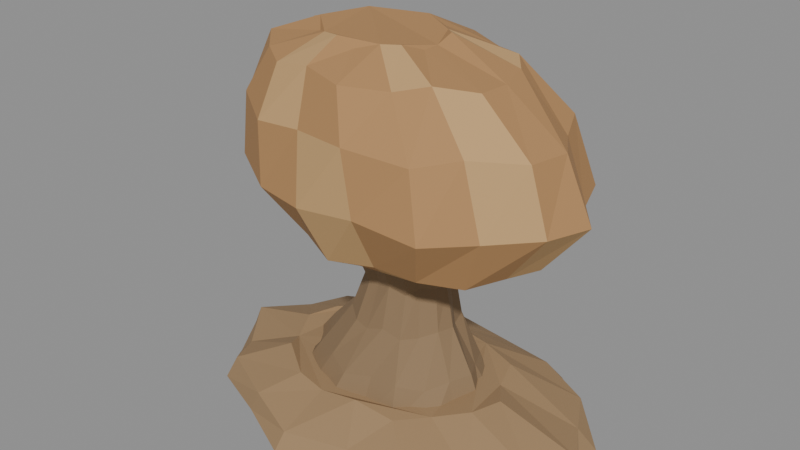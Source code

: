 # Source: balanced-rock.blend  (saved by Blender 4.3.34; exported with 4.5.12 LTS)
import bpy
from mathutils import Matrix  # noqa: F401  (used for matrix-valued properties, if any)

bpy.ops.wm.read_factory_settings(use_empty=True)
scene = bpy.context.scene
scene.name = 'Scene'

# ---- collections
col_export = bpy.data.collections.new('EXPORT'); scene.collection.children.link(col_export)

# ---- materials (node trees are filled in below, after node groups)
mat_base = bpy.data.materials.new('base')
mat_base.use_backface_culling = True
mat_base.diffuse_color = (0.3372, 0.2159, 0.1095, 1.0)
mat_base.roughness = 0.85
mat_pedestal = bpy.data.materials.new('pedestal')
mat_pedestal.use_backface_culling = True
mat_pedestal.diffuse_color = (0.2623, 0.1714, 0.09084, 1.0)
mat_pedestal.roughness = 0.85
mat_rock = bpy.data.materials.new('rock')
mat_rock.use_backface_culling = True
mat_rock.diffuse_color = (0.4179, 0.227, 0.09084, 1.0)
mat_rock.roughness = 0.85
mat_rocklight = bpy.data.materials.new('rocklight')
mat_rocklight.use_backface_culling = True
mat_rocklight.diffuse_color = (0.5333, 0.3278, 0.1413, 1.0)
mat_rocklight.roughness = 0.85

# ---- material node trees
mat_base.use_nodes = True; mat_base.node_tree.nodes.clear()
_N = mat_base.node_tree.nodes; _L = mat_base.node_tree.links
n0 = _N.new('ShaderNodeBsdfPrincipled'); n0.name = 'Principled BSDF'; n0.location = (0, 0)
n0.inputs[0].default_value = (0.3372, 0.2159, 0.1095, 1.0)
n0.inputs[2].default_value = 0.85
n1 = _N.new('ShaderNodeOutputMaterial'); n1.name = 'Material Output'; n1.location = (0, 0)
_L.new(n0.outputs[0], n1.inputs[0])
n1.is_active_output = True
mat_pedestal.use_nodes = True; mat_pedestal.node_tree.nodes.clear()
_N = mat_pedestal.node_tree.nodes; _L = mat_pedestal.node_tree.links
n0 = _N.new('ShaderNodeBsdfPrincipled'); n0.name = 'Principled BSDF'; n0.location = (0, 0)
n0.inputs[0].default_value = (0.2623, 0.1714, 0.09084, 1.0)
n0.inputs[2].default_value = 0.85
n1 = _N.new('ShaderNodeOutputMaterial'); n1.name = 'Material Output'; n1.location = (0, 0)
_L.new(n0.outputs[0], n1.inputs[0])
n1.is_active_output = True
mat_rock.use_nodes = True; mat_rock.node_tree.nodes.clear()
_N = mat_rock.node_tree.nodes; _L = mat_rock.node_tree.links
n0 = _N.new('ShaderNodeBsdfPrincipled'); n0.name = 'Principled BSDF'; n0.location = (0, 0)
n0.inputs[0].default_value = (0.4179, 0.227, 0.09084, 1.0)
n0.inputs[2].default_value = 0.85
n1 = _N.new('ShaderNodeOutputMaterial'); n1.name = 'Material Output'; n1.location = (0, 0)
_L.new(n0.outputs[0], n1.inputs[0])
n1.is_active_output = True
mat_rocklight.use_nodes = True; mat_rocklight.node_tree.nodes.clear()
_N = mat_rocklight.node_tree.nodes; _L = mat_rocklight.node_tree.links
n0 = _N.new('ShaderNodeBsdfPrincipled'); n0.name = 'Principled BSDF'; n0.location = (0, 0)
n0.inputs[0].default_value = (0.5333, 0.3278, 0.1413, 1.0)
n0.inputs[2].default_value = 0.85
n1 = _N.new('ShaderNodeOutputMaterial'); n1.name = 'Material Output'; n1.location = (0, 0)
_L.new(n0.outputs[0], n1.inputs[0])
n1.is_active_output = True

# ---- meshes
me_low_flared_eroded_footing_mesh = bpy.data.meshes.new('low_flared_eroded_footing-mesh')
me_low_flared_eroded_footing_mesh.from_pydata([(2.35, 0.0, 0.0), (2.24, 0.5296, 0.0), (1.75, 1.047, 0.0), (1.222, 1.454, 0.0), (0.3879, 1.501, 0.0), (-0.431, 1.676, 0.0), (-1.105, 1.381, 0.0), (-1.907, 1.013, 0.0), (-2.084, 0.5853, 0.0), (-2.466, 1.874e-16, 0.0), (-2.12, -0.5682, 0.0), (-1.85, -1.06, 0.0), (-1.158, -1.33, 0.0), (-0.4081, -1.689, 0.0), (0.4139, -1.54, 0.0), (1.142, -1.392, 0.0), (1.872, -1.089, 0.0), (2.099, -0.5209, 0.0), (2.316, 0.0, 0.2579), (2.02, 0.4833, 0.2174), (1.732, 1.015, 0.1852), (1.105, 1.273, 0.2636), (0.3817, 1.443, 0.2035), (-0.3947, 1.558, 0.1959), (-1.07, 1.225, 0.2649), (-1.78, 0.993, 0.1913), (-1.973, 0.5198, 0.2089), (-2.351, 1.747e-16, 0.2618), (-1.961, -0.5435, 0.1819), (-1.798, -0.9271, 0.223), (-1.052, -1.296, 0.2545), (-0.4021, -1.54, 0.1763), (0.3732, -1.389, 0.2369), (1.131, -1.359, 0.2438), (1.693, -0.9567, 0.1751), (2.065, -0.4954, 0.249), (1.331, 0.0, 0.5209), (1.094, 0.3424, 0.4408), (0.9899, 0.6898, 0.4852), (0.5439, 0.8317, 0.513), (0.1428, 1.039, 0.4359), (-0.3291, 1.013, 0.4989), (-0.7811, 0.8425, 0.5019), (-1.14, 0.6949, 0.4353), (-1.344, 0.3341, 0.5107), (-1.494, 1.252e-16, 0.4885), (-1.313, -0.3624, 0.4392), (-1.188, -0.6166, 0.5194), (-0.736, -0.9266, 0.4744), (-0.3485, -0.9917, 0.4472), (0.1207, -0.9741, 0.5242), (0.6114, -0.934, 0.4607), (0.8865, -0.6201, 0.4585), (1.214, -0.3568, 0.5246)], [], [(17, 16, 15, 14, 13, 12, 11, 10, 9, 8, 7, 6, 5, 4, 3, 2, 1, 0), (0, 1, 19, 18), (1, 2, 20, 19), (2, 3, 21, 20), (3, 4, 22, 21), (4, 5, 23, 22), (5, 6, 24, 23), (6, 7, 25, 24), (7, 8, 26, 25), (8, 9, 27, 26), (9, 10, 28, 27), (10, 11, 29, 28), (11, 12, 30, 29), (12, 13, 31, 30), (13, 14, 32, 31), (14, 15, 33, 32), (15, 16, 34, 33), (16, 17, 35, 34), (17, 0, 18, 35), (18, 19, 37, 36), (19, 20, 38, 37), (20, 21, 39, 38), (21, 22, 40, 39), (22, 23, 41, 40), (23, 24, 42, 41), (24, 25, 43, 42), (25, 26, 44, 43), (26, 27, 45, 44), (27, 28, 46, 45), (28, 29, 47, 46), (29, 30, 48, 47), (30, 31, 49, 48), (31, 32, 50, 49), (32, 33, 51, 50), (33, 34, 52, 51), (34, 35, 53, 52), (35, 18, 36, 53), (36, 37, 38, 39, 40, 41, 42, 43, 44, 45, 46, 47, 48, 49, 50, 51, 52, 53)])
me_low_flared_eroded_footing_mesh.materials.append(mat_base)
me_low_flared_eroded_footing_mesh.update()
me_attached_short_narrow_pedestal_mesh = bpy.data.meshes.new('attached_short_narrow_pedestal-mesh')
me_attached_short_narrow_pedestal_mesh.from_pydata([(1.12, 0.0, 0.2), (1.062, 0.3105, 0.2364), (0.8034, 0.6139, 0.1572), (0.5247, 0.8528, 0.214), (0.08469, 0.8803, 0.2263), (-0.3474, 0.9829, 0.155), (-0.7031, 0.8099, 0.2266), (-1.126, 0.5938, 0.2136), (-1.22, 0.3432, 0.1573), (-1.421, 1.099e-16, 0.2366), (-1.239, -0.3332, 0.1996), (-1.096, -0.6216, 0.1639), (-0.7311, -0.78, 0.2429), (-0.3353, -0.9904, 0.1856), (0.0984, -0.9033, 0.174), (0.4827, -0.8164, 0.245), (0.8676, -0.6387, 0.173), (0.9877, -0.3054, 0.1867), (0.9409, 0.0, 0.6879), (0.8143, 0.2416, 0.6474), (0.6913, 0.5077, 0.6152), (0.4229, 0.6363, 0.6936), (0.1133, 0.7215, 0.6335), (-0.2189, 0.7788, 0.6259), (-0.5078, 0.6124, 0.6949), (-0.8117, 0.4965, 0.6213), (-0.8942, 0.2599, 0.6389), (-1.056, 8.733e-17, 0.6918), (-0.8892, -0.2718, 0.6119), (-0.8196, -0.4635, 0.653), (-0.5004, -0.6478, 0.6845), (-0.2221, -0.77, 0.6063), (0.1097, -0.6943, 0.6669), (0.4339, -0.6793, 0.6738), (0.6744, -0.4783, 0.6051), (0.8339, -0.2477, 0.679), (0.6772, 0.0, 1.191), (0.5684, 0.1813, 1.111), (0.5206, 0.3652, 1.155), (0.3157, 0.4403, 1.183), (0.1315, 0.5499, 1.106), (-0.08519, 0.5362, 1.169), (-0.2928, 0.446, 1.172), (-0.4575, 0.3679, 1.105), (-0.5512, 0.1769, 1.181), (-0.6202, 6.628e-17, 1.159), (-0.5371, -0.1919, 1.109), (-0.4798, -0.3264, 1.189), (-0.2721, -0.4906, 1.144), (-0.09412, -0.525, 1.117), (0.1213, -0.5157, 1.194), (0.3467, -0.4945, 1.131), (0.4731, -0.3283, 1.128), (0.6233, -0.1889, 1.195), (0.5795, 0.0, 1.676), (0.5085, 0.1562, 1.63), (0.4685, 0.2837, 1.71), (0.3057, 0.3647, 1.662), (0.1683, 0.4593, 1.639), (0.001295, 0.4136, 1.715), (-0.1717, 0.3838, 1.649), (-0.2733, 0.2927, 1.65), (-0.3832, 0.1417, 1.714), (-0.3936, 5.667e-17, 1.637), (-0.3706, -0.1479, 1.664), (-0.2933, -0.2755, 1.71), (-0.1531, -0.4022, 1.629), (-0.006726, -0.409, 1.678), (0.1592, -0.4451, 1.701), (0.3335, -0.3871, 1.625), (0.4258, -0.2684, 1.692), (0.5579, -0.1594, 1.689), (0.6877, 0.0, 2.116), (0.6427, 0.2102, 2.146), (0.5459, 0.3547, 2.188), (0.3426, 0.5084, 2.108), (0.1418, 0.5887, 2.16), (-0.08997, 0.5384, 2.179), (-0.3348, 0.5294, 2.105), (-0.4625, 0.3645, 2.174), (-0.6456, 0.1942, 2.167), (-0.6156, 7.483e-17, 2.106), (-0.6363, -0.1869, 2.184), (-0.4774, -0.3846, 2.153), (-0.321, -0.5079, 2.112), (-0.09593, -0.5438, 2.192), (0.1351, -0.6053, 2.139), (0.3633, -0.4822, 2.121), (0.5142, -0.3726, 2.195), (0.6794, -0.2065, 2.126)], [], [(17, 0, 1, 2, 3, 4, 5, 6, 7, 8, 9, 10, 11, 12, 13, 14, 15, 16), (0, 18, 19, 1), (1, 19, 20, 2), (2, 20, 21, 3), (3, 21, 22, 4), (4, 22, 23, 5), (5, 23, 24, 6), (6, 24, 25, 7), (7, 25, 26, 8), (8, 26, 27, 9), (9, 27, 28, 10), (10, 28, 29, 11), (11, 29, 30, 12), (12, 30, 31, 13), (13, 31, 32, 14), (14, 32, 33, 15), (15, 33, 34, 16), (16, 34, 35, 17), (17, 35, 18, 0), (18, 36, 37, 19), (19, 37, 38, 20), (20, 38, 39, 21), (21, 39, 40, 22), (22, 40, 41, 23), (23, 41, 42, 24), (24, 42, 43, 25), (25, 43, 44, 26), (26, 44, 45, 27), (27, 45, 46, 28), (28, 46, 47, 29), (29, 47, 48, 30), (30, 48, 49, 31), (31, 49, 50, 32), (32, 50, 51, 33), (33, 51, 52, 34), (34, 52, 53, 35), (35, 53, 36, 18), (36, 54, 55, 37), (37, 55, 56, 38), (38, 56, 57, 39), (39, 57, 58, 40), (40, 58, 59, 41), (41, 59, 60, 42), (42, 60, 61, 43), (43, 61, 62, 44), (44, 62, 63, 45), (45, 63, 64, 46), (46, 64, 65, 47), (47, 65, 66, 48), (48, 66, 67, 49), (49, 67, 68, 50), (50, 68, 69, 51), (51, 69, 70, 52), (52, 70, 71, 53), (53, 71, 54, 36), (54, 72, 73, 55), (55, 73, 74, 56), (56, 74, 75, 57), (57, 75, 76, 58), (58, 76, 77, 59), (59, 77, 78, 60), (60, 78, 79, 61), (61, 79, 80, 62), (62, 80, 81, 63), (63, 81, 82, 64), (64, 82, 83, 65), (65, 83, 84, 66), (66, 84, 85, 67), (67, 85, 86, 68), (68, 86, 87, 69), (69, 87, 88, 70), (70, 88, 89, 71), (71, 89, 72, 54), (72, 89, 88, 87, 86, 85, 84, 83, 82, 81, 80, 79, 78, 77, 76, 75, 74, 73)])
me_attached_short_narrow_pedestal_mesh.materials.append(mat_pedestal)
me_attached_short_narrow_pedestal_mesh.update()
me_broad_asymmetric_upper_boulder_mesh = bpy.data.meshes.new('broad_asymmetric_upper_boulder-mesh')
me_broad_asymmetric_upper_boulder_mesh.from_pydata([(0.75, 0.0, 1.96), (0.7168, 0.1994, 1.996), (0.5687, 0.3942, 1.917), (0.4091, 0.5476, 1.974), (0.1572, 0.5652, 1.986), (-0.09021, 0.6311, 1.915), (-0.2939, 0.52, 1.987), (-0.5363, 0.3813, 1.974), (-0.5897, 0.2204, 1.917), (-0.7051, 7.056e-17, 1.997), (-0.6006, -0.2139, 1.96), (-0.5191, -0.3991, 1.924), (-0.3099, -0.5009, 2.003), (-0.0833, -0.6359, 1.946), (0.1651, -0.58, 1.934), (0.3851, -0.5242, 2.005), (0.6055, -0.4101, 1.933), (0.6743, -0.1961, 1.947), (1.725, 0.0, 2.268), (1.525, 0.3383, 2.227), (1.331, 0.7108, 2.195), (0.9066, 0.8908, 2.274), (0.4179, 1.01, 2.214), (-0.1067, 1.09, 2.206), (-0.5628, 0.8573, 2.275), (-1.043, 0.6951, 2.201), (-1.173, 0.3638, 2.219), (-1.428, 1.223e-16, 2.272), (-1.165, -0.3805, 2.192), (-1.055, -0.6489, 2.233), (-0.5511, -0.9069, 2.265), (-0.1117, -1.078, 2.186), (0.4122, -0.9721, 2.247), (0.9241, -0.9511, 2.254), (1.304, -0.6697, 2.185), (1.556, -0.3468, 2.259), (2.241, 0.0, 2.891), (1.887, 0.4599, 2.811), (1.731, 0.9266, 2.855), (1.063, 1.117, 2.883), (0.4632, 1.395, 2.806), (-0.2427, 1.36, 2.869), (-0.9191, 1.132, 2.872), (-1.456, 0.9334, 2.805), (-1.761, 0.4488, 2.881), (-1.986, 1.682e-16, 2.859), (-1.715, -0.4868, 2.809), (-1.528, -0.8282, 2.889), (-0.8516, -1.245, 2.844), (-0.2718, -1.332, 2.817), (0.4302, -1.308, 2.894), (1.164, -1.254, 2.831), (1.576, -0.8328, 2.828), (2.066, -0.4792, 2.895), (1.926, 0.0, 3.566), (1.649, 0.4509, 3.52), (1.493, 0.819, 3.6), (0.8592, 1.053, 3.552), (0.324, 1.326, 3.529), (-0.3266, 1.194, 3.605), (-1.001, 1.108, 3.539), (-1.397, 0.8448, 3.54), (-1.825, 0.4089, 3.604), (-1.865, 1.636e-16, 3.527), (-1.776, -0.4268, 3.554), (-1.474, -0.7953, 3.6), (-0.9281, -1.161, 3.519), (-0.3579, -1.18, 3.568), (0.2885, -1.285, 3.591), (0.9678, -1.117, 3.515), (1.327, -0.7748, 3.582), (1.842, -0.46, 3.579), (1.225, 0.0, 4.066), (1.131, 0.3733, 4.096), (0.929, 0.6299, 4.138), (0.504, 0.9029, 4.058), (0.08461, 1.045, 4.11), (-0.3998, 0.9561, 4.129), (-0.9113, 0.9402, 4.055), (-1.178, 0.6473, 4.124), (-1.561, 0.3448, 4.117), (-1.498, 1.329e-16, 4.056), (-1.541, -0.3319, 4.134), (-1.209, -0.683, 4.103), (-0.8824, -0.9019, 4.062), (-0.4122, -0.9656, 4.142), (0.07046, -1.075, 4.089), (0.5473, -0.8563, 4.071), (0.8627, -0.6616, 4.145), (1.208, -0.3667, 4.076), (0.4082, 0.0, 4.277), (0.4206, 0.2036, 4.356), (0.2644, 0.352, 4.321), (0.0928, 0.5304, 4.283), (-0.1377, 0.5559, 4.362), (-0.3791, 0.5618, 4.307), (-0.6217, 0.528, 4.293), (-0.7724, 0.3509, 4.365), (-0.9525, 0.2055, 4.294), (-0.9194, 7.147e-17, 4.305), (-0.9572, -0.1895, 4.363), (-0.7649, -0.3952, 4.284), (-0.6287, -0.4804, 4.319), (-0.376, -0.5736, 4.357), (-0.1342, -0.5925, 4.277), (0.08229, -0.4725, 4.333), (0.2805, -0.3915, 4.347), (0.402, -0.1955, 4.275)], [], [(17, 16, 15, 14, 13, 12, 11, 10, 9, 8, 7, 6, 5, 4, 3, 2, 1, 0), (0, 1, 19, 18), (1, 2, 20, 19), (2, 3, 21, 20), (3, 4, 22, 21), (4, 5, 23, 22), (5, 6, 24, 23), (6, 7, 25, 24), (7, 8, 26, 25), (8, 9, 27, 26), (9, 10, 28, 27), (10, 11, 29, 28), (11, 12, 30, 29), (12, 13, 31, 30), (13, 14, 32, 31), (14, 15, 33, 32), (15, 16, 34, 33), (16, 17, 35, 34), (17, 0, 18, 35), (18, 19, 37, 36), (19, 20, 38, 37), (20, 21, 39, 38), (21, 22, 40, 39), (22, 23, 41, 40), (23, 24, 42, 41), (24, 25, 43, 42), (25, 26, 44, 43), (26, 27, 45, 44), (27, 28, 46, 45), (28, 29, 47, 46), (29, 30, 48, 47), (30, 31, 49, 48), (31, 32, 50, 49), (32, 33, 51, 50), (33, 34, 52, 51), (34, 35, 53, 52), (35, 18, 36, 53), (36, 37, 55, 54), (37, 38, 56, 55), (38, 39, 57, 56), (39, 40, 58, 57), (40, 41, 59, 58), (41, 42, 60, 59), (42, 43, 61, 60), (43, 44, 62, 61), (44, 45, 63, 62), (45, 46, 64, 63), (46, 47, 65, 64), (47, 48, 66, 65), (48, 49, 67, 66), (49, 50, 68, 67), (50, 51, 69, 68), (51, 52, 70, 69), (52, 53, 71, 70), (53, 36, 54, 71), (54, 55, 73, 72), (55, 56, 74, 73), (56, 57, 75, 74), (57, 58, 76, 75), (58, 59, 77, 76), (59, 60, 78, 77), (60, 61, 79, 78), (61, 62, 80, 79), (62, 63, 81, 80), (63, 64, 82, 81), (64, 65, 83, 82), (65, 66, 84, 83), (66, 67, 85, 84), (67, 68, 86, 85), (68, 69, 87, 86), (69, 70, 88, 87), (70, 71, 89, 88), (71, 54, 72, 89), (72, 73, 91, 90), (73, 74, 92, 91), (74, 75, 93, 92), (75, 76, 94, 93), (76, 77, 95, 94), (77, 78, 96, 95), (78, 79, 97, 96), (79, 80, 98, 97), (80, 81, 99, 98), (81, 82, 100, 99), (82, 83, 101, 100), (83, 84, 102, 101), (84, 85, 103, 102), (85, 86, 104, 103), (86, 87, 105, 104), (87, 88, 106, 105), (88, 89, 107, 106), (89, 72, 90, 107), (90, 91, 92, 93, 94, 95, 96, 97, 98, 99, 100, 101, 102, 103, 104, 105, 106, 107)])
me_broad_asymmetric_upper_boulder_mesh.polygons.foreach_set('material_index', [0, 1, 0, 0, 1, 0, 0, 0, 1, 0, 0, 1, 0, 0, 0, 1, 0, 0, 1, 0, 0, 0, 1, 0, 0, 1, 0, 0, 0, 1, 0, 0, 1, 0, 0, 0, 1, 0, 0, 1, 0, 0, 0, 1, 0, 0, 1, 0, 0, 0, 1, 0, 0, 1, 0, 0, 0, 1, 0, 0, 1, 0, 0, 0, 1, 0, 0, 1, 0, 0, 0, 1, 0, 0, 1, 0, 0, 0, 1, 0, 0, 1, 0, 0, 0, 1, 0, 0, 1, 0, 0, 0])
me_broad_asymmetric_upper_boulder_mesh.materials.append(mat_rock)
me_broad_asymmetric_upper_boulder_mesh.materials.append(mat_rocklight)
me_broad_asymmetric_upper_boulder_mesh.update()

# ---- objects
ob_balanced_rock = bpy.data.objects.new('balanced-rock', None)
ob_low_flared_eroded_footing = bpy.data.objects.new('low_flared_eroded_footing', me_low_flared_eroded_footing_mesh)
ob_attached_short_narrow_pedestal = bpy.data.objects.new('attached_short_narrow_pedestal', me_attached_short_narrow_pedestal_mesh)
ob_broad_asymmetric_upper_boulder = bpy.data.objects.new('broad_asymmetric_upper_boulder', me_broad_asymmetric_upper_boulder_mesh)

# ---- transforms, parenting, visibility, modifiers, constraints
ob_balanced_rock.location = (0.0, 0.0, 0.0)
ob_low_flared_eroded_footing.parent = ob_balanced_rock
ob_low_flared_eroded_footing.location = (0.05805, 0.006362, 0.0)
ob_attached_short_narrow_pedestal.parent = ob_balanced_rock
ob_attached_short_narrow_pedestal.location = (0.05805, 0.006362, 0.0)
ob_broad_asymmetric_upper_boulder.parent = ob_balanced_rock
ob_broad_asymmetric_upper_boulder.location = (0.05805, 0.006362, 0.0)

# ---- collection membership
col_export.objects.link(ob_balanced_rock)
col_export.objects.link(ob_low_flared_eroded_footing)
col_export.objects.link(ob_attached_short_narrow_pedestal)
col_export.objects.link(ob_broad_asymmetric_upper_boulder)

# ---- scene / render settings (as saved in the file)
scene.frame_start = 1; scene.frame_end = 250; scene.frame_set(1)
scene.render.engine = 'BLENDER_EEVEE_NEXT'
bpy.context.view_layer.update()

# ---- added for rendering (the .blend has no active camera and no usable light): camera, sun + grey world if the file has none
cam_auto = bpy.data.cameras.new('AutoCamera')
cam_auto.lens = 50.0
cam_auto.sensor_width = 36.0
cam_auto.clip_end = 1000.0
ob_auto_camera = bpy.data.objects.new('AutoCamera', cam_auto)
scene.collection.objects.link(ob_auto_camera)
ob_auto_camera.location = (6.77195, -8.12634, 7.60006)
ob_auto_camera.rotation_euler = (1.09748, -7.21219e-08, 0.694738)
scene.camera = ob_auto_camera
light_auto_sun = bpy.data.lights.new('AutoSun', 'SUN')
light_auto_sun.energy = 3.0
light_auto_sun.angle = 0.0523599
ob_auto_sun = bpy.data.objects.new('AutoSun', light_auto_sun)
scene.collection.objects.link(ob_auto_sun)
ob_auto_sun.rotation_euler = (0.872665, 0.174533, 0.523599)
if scene.world is None:
    world_auto = bpy.data.worlds.new('AutoWorld')
    world_auto.color = (0.3, 0.3, 0.3)
    scene.world = world_auto
bpy.context.view_layer.update()
